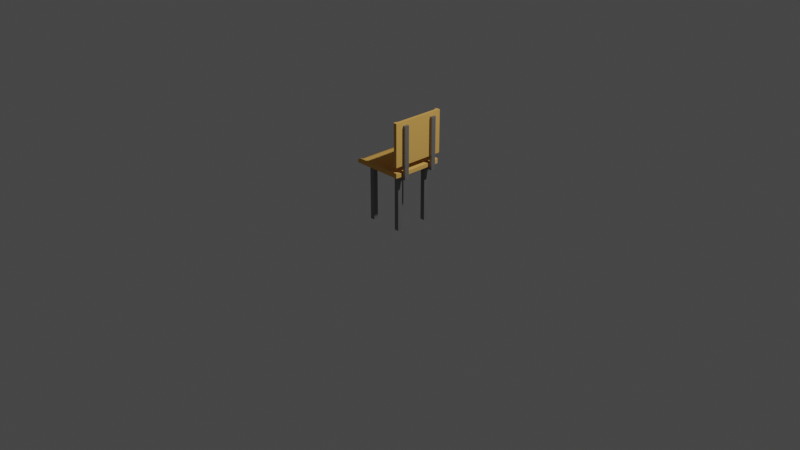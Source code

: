 # Source: chair.blend  (saved by Blender 3.6.11; exported with 4.5.12 LTS)
import bpy
from mathutils import Matrix  # noqa: F401  (used for matrix-valued properties, if any)

bpy.ops.wm.read_factory_settings(use_empty=True)
scene = bpy.context.scene
scene.name = 'Scene'

# ---- collections
col_collection = bpy.data.collections.new('Collection'); scene.collection.children.link(col_collection)

# ---- materials (node trees are filled in below, after node groups)
mat_chair_metal = bpy.data.materials.new('Chair_metal')
mat_chair_metal.alpha_threshold = 0.0
mat_chair_metal.use_transparent_shadow = False
mat_chair_metal.roughness = 0.5
mat_chair_metal.line_color = (0.0, 0.0, 0.0, 1.0)
mat_material = bpy.data.materials.new('Material')
mat_material.use_transparent_shadow = False

# ---- material node trees
mat_chair_metal.use_nodes = True; mat_chair_metal.node_tree.nodes.clear()
_N = mat_chair_metal.node_tree.nodes; _L = mat_chair_metal.node_tree.links
n0 = _N.new('ShaderNodeOutputMaterial'); n0.name = 'Material Output'; n0.location = (300, 300)
n1 = _N.new('ShaderNodeBsdfPrincipled'); n1.name = 'Principled BSDF'; n1.location = (10, 300)
n1.distribution = 'GGX'
n1.subsurface_method = 'RANDOM_WALK_SKIN'
n1.inputs[0].default_value = (0.2423, 0.2423, 0.2423, 1.0)
n1.inputs[1].default_value = 0.5
n1.inputs[3].default_value = 1.45
n1.inputs[27].default_value = (0.0, 0.0, 0.0, 1.0)
n1.inputs[28].default_value = 1.0
_L.new(n1.outputs[0], n0.inputs[0])
n0.is_active_output = True
mat_material.use_nodes = True; mat_material.node_tree.nodes.clear()
_N = mat_material.node_tree.nodes; _L = mat_material.node_tree.links
n0 = _N.new('ShaderNodeBsdfPrincipled'); n0.name = 'Principled BSDF'; n0.location = (10, 300)
n0.distribution = 'GGX'
n0.subsurface_method = 'RANDOM_WALK_SKIN'
n0.inputs[0].default_value = (0.8, 0.4394, 0.1142, 1.0)
n0.inputs[2].default_value = 1.0
n0.inputs[3].default_value = 1.45
n0.inputs[13].default_value = 0.0
n0.inputs[27].default_value = (0.0, 0.0, 0.0, 1.0)
n0.inputs[28].default_value = 1.0
n1 = _N.new('ShaderNodeOutputMaterial'); n1.name = 'Material Output'; n1.location = (300, 300)
_L.new(n0.outputs[0], n1.inputs[0])
n1.is_active_output = True

# ---- world
world_world = bpy.data.worlds.new('World'); scene.world = world_world
world_world.use_nodes = True; world_world.node_tree.nodes.clear()
_N = world_world.node_tree.nodes; _L = world_world.node_tree.links
n0 = _N.new('ShaderNodeOutputWorld'); n0.name = 'World Output'; n0.location = (300, 300)
n1 = _N.new('ShaderNodeBackground'); n1.name = 'Background'; n1.location = (10, 300)
n1.inputs[0].default_value = (0.05088, 0.05088, 0.05088, 1.0)
_L.new(n1.outputs[0], n0.inputs[0])
n0.is_active_output = True
world_world.color = (0.05088, 0.05088, 0.05088)
world_world.use_sun_shadow = False
world_world.sun_shadow_jitter_overblur = 0.0

# ---- cameras
cam_camera = bpy.data.cameras.new('Camera')
cam_camera.clip_end = 100.0
cam_camera.ortho_scale = 7.314

# ---- lights
light_light = bpy.data.lights.new('Light', 'POINT')
light_light.transmission_factor = 0.0
light_light.energy = 1000.0
light_light.shadow_soft_size = 0.1
light_light.shadow_maximum_resolution = 0.006
light_light.use_absolute_resolution = True

# ---- meshes
me_cube = bpy.data.meshes.new('Cube')
me_cube.from_pydata([(0.2015, -0.1526, 0.582), (0.2015, -0.1526, 0.003394), (0.2015, -0.2026, 0.582), (0.2015, -0.2026, 0.003394), (0.1515, -0.1526, 0.582), (0.1515, -0.1526, 0.003394), (0.1515, -0.2026, 0.582), (0.1515, -0.2026, 0.003394), (0.2015, -0.2026, 0.6107), (0.1515, -0.2026, 0.6107), (0.2015, -0.1526, 0.6107), (0.1515, -0.1526, 0.6107), (-0.01445, -0.2026, 0.582), (-0.01445, -0.1526, 0.582), (-0.01445, -0.2026, 0.6107), (-0.01445, -0.1526, 0.6107), (0.1515, 0.0, 0.582), (0.2015, 0.0, 0.582), (0.1515, 0.0, 0.6107), (0.2015, 0.0, 0.6107), (-0.2015, -0.1526, 0.582), (-0.2015, -0.1526, 0.003394), (-0.2015, -0.2026, 0.582), (-0.2015, -0.2026, 0.003394), (-0.1515, -0.1526, 0.582), (-0.1515, -0.1526, 0.003394), (-0.1515, -0.2026, 0.582), (-0.1515, -0.2026, 0.003394), (-0.2015, -0.2026, 0.6107), (-0.1515, -0.2026, 0.6107), (-0.2015, -0.1526, 0.6107), (-0.1515, -0.1526, 0.6107), (0.01445, -0.2026, 0.582), (0.01445, -0.1526, 0.582), (0.01445, -0.2026, 0.6107), (0.01445, -0.1526, 0.6107), (-0.1515, 0.0, 0.582), (-0.2015, 0.0, 0.582), (-0.1515, 0.0, 0.6107), (-0.2015, 0.0, 0.6107), (0.2015, 0.1526, 0.582), (0.2015, 0.1526, 0.003394), (0.2015, 0.2026, 0.582), (0.2015, 0.2026, 0.003394), (0.1515, 0.1526, 0.582), (0.1515, 0.1526, 0.003394), (0.1515, 0.2026, 0.582), (0.1515, 0.2026, 0.003394), (0.2015, 0.2026, 0.6107), (0.1515, 0.2026, 0.6107), (0.2015, 0.1526, 0.6107), (0.1515, 0.1526, 0.6107), (-0.01445, 0.2026, 0.582), (-0.01445, 0.1526, 0.582), (-0.01445, 0.2026, 0.6107), (-0.01445, 0.1526, 0.6107), (-0.2015, 0.1526, 0.582), (-0.2015, 0.1526, 0.003394), (-0.2015, 0.2026, 0.582), (-0.2015, 0.2026, 0.003394), (-0.1515, 0.1526, 0.582), (-0.1515, 0.1526, 0.003394), (-0.1515, 0.2026, 0.582), (-0.1515, 0.2026, 0.003394), (-0.2015, 0.2026, 0.6107), (-0.1515, 0.2026, 0.6107), (-0.2015, 0.1526, 0.6107), (-0.1515, 0.1526, 0.6107), (0.01445, 0.2026, 0.582), (0.01445, 0.1526, 0.582), (0.01445, 0.2026, 0.6107), (0.01445, 0.1526, 0.6107), (-0.2582, -0.2428, 0.6099), (-0.2582, -0.2428, 0.6499), (-0.2582, 0.2428, 0.6099), (-0.2582, 0.2428, 0.6499), (0.2582, -0.2428, 0.6099), (0.2582, -0.2428, 0.6499), (0.2582, 0.2428, 0.6099), (0.2582, 0.2428, 0.6499), (-0.2582, -0.2654, 0.6123), (-0.2582, -0.2654, 0.6637), (0.2582, -0.2654, 0.6637), (0.2582, -0.2654, 0.6123), (-0.2582, 0.2654, 0.6637), (-0.2582, 0.2654, 0.6123), (0.2582, 0.2654, 0.6123), (0.2582, 0.2654, 0.6637), (-0.2582, -0.2802, 0.6123), (-0.2582, -0.2802, 0.6637), (0.2582, -0.2802, 0.6637), (0.2582, -0.2802, 0.6123), (-0.2582, 0.277, 0.6637), (-0.2582, 0.277, 0.6123), (0.2582, 0.277, 0.6123), (0.2582, 0.277, 0.6637), (-0.295, 0.2428, 0.6123), (-0.295, -0.2428, 0.6123), (-0.295, -0.222, 0.636), (-0.295, 0.222, 0.636), (-0.295, -0.2654, 0.6138), (-0.295, -0.2654, 0.6442), (-0.295, 0.2654, 0.6442), (-0.295, 0.2654, 0.6138), (-0.295, -0.2802, 0.6138), (-0.295, -0.2802, 0.6442), (-0.295, 0.277, 0.6442), (-0.295, 0.277, 0.6138), (0.2686, -0.1526, 0.582), (0.2686, -0.2026, 0.582), (0.2686, -0.1526, 0.6107), (0.2686, -0.2026, 0.6107), (0.2686, 0.1526, 0.582), (0.2686, 0.2026, 0.582), (0.2686, 0.1526, 0.6107), (0.2686, 0.2026, 0.6107), (0.2981, -0.1526, 0.582), (0.2981, -0.2026, 0.582), (0.2981, -0.1526, 0.6107), (0.2981, -0.2026, 0.6107), (0.2981, 0.1526, 0.582), (0.2981, 0.2026, 0.582), (0.2981, 0.1526, 0.6107), (0.2981, 0.2026, 0.6107), (0.2686, -0.1526, 1.137), (0.2686, -0.2026, 1.137), (0.2686, 0.1526, 1.137), (0.2686, 0.2026, 1.137), (0.2981, -0.1526, 1.137), (0.2981, -0.2026, 1.137), (0.2981, 0.1526, 1.137), (0.2981, 0.2026, 1.137), (0.2225, -0.274, 0.7263), (0.2225, -0.274, 1.177), (0.2225, 0.274, 0.7263), (0.2225, 0.274, 1.177), (0.2676, -0.274, 0.7263), (0.2676, -0.274, 1.177), (0.2676, 0.274, 0.7263), (0.2676, 0.274, 1.177), (0.2376, 0.2341, 0.7263), (0.2376, -0.2341, 0.7263), (0.2376, -0.2341, 1.177), (0.2376, 0.2341, 1.177), (0.2311, -0.2872, 0.7263), (0.2311, -0.2872, 1.177), (0.2676, -0.2872, 1.177), (0.2676, -0.2872, 0.7263), (0.2311, 0.2865, 1.177), (0.2311, 0.2865, 0.7263), (0.2676, 0.2865, 0.7263), (0.2676, 0.2865, 1.177)], [], [(4, 6, 12, 13), (3, 2, 6, 7), (7, 6, 4, 5), (5, 1, 3, 7), (1, 0, 2, 3), (5, 4, 0, 1), (10, 11, 9, 8), (8, 2, 109, 111), (10, 0, 17, 19), (6, 2, 8, 9), (13, 12, 14, 15), (6, 9, 14, 12), (9, 11, 15, 14), (11, 4, 13, 15), (17, 16, 18, 19), (0, 4, 16, 17), (4, 11, 18, 16), (11, 10, 19, 18), (24, 33, 32, 26), (23, 27, 26, 22), (27, 25, 24, 26), (25, 27, 23, 21), (21, 23, 22, 20), (25, 21, 20, 24), (30, 28, 29, 31), (22, 28, 30, 20), (30, 39, 37, 20), (26, 29, 28, 22), (33, 35, 34, 32), (26, 32, 34, 29), (29, 34, 35, 31), (31, 35, 33, 24), (37, 39, 38, 36), (20, 37, 36, 24), (24, 36, 38, 31), (31, 38, 39, 30), (44, 53, 52, 46), (43, 47, 46, 42), (47, 45, 44, 46), (45, 47, 43, 41), (41, 43, 42, 40), (45, 41, 40, 44), (50, 48, 49, 51), (48, 50, 114, 115), (50, 19, 17, 40), (46, 49, 48, 42), (53, 55, 54, 52), (46, 52, 54, 49), (49, 54, 55, 51), (51, 55, 53, 44), (40, 17, 16, 44), (44, 16, 18, 51), (51, 18, 19, 50), (60, 62, 68, 69), (59, 58, 62, 63), (63, 62, 60, 61), (61, 57, 59, 63), (57, 56, 58, 59), (61, 60, 56, 57), (66, 67, 65, 64), (58, 56, 66, 64), (66, 56, 37, 39), (62, 58, 64, 65), (69, 68, 70, 71), (62, 65, 70, 68), (65, 67, 71, 70), (67, 60, 69, 71), (56, 60, 36, 37), (60, 67, 38, 36), (67, 66, 39, 38), (93, 85, 103, 107), (79, 78, 86, 87), (78, 79, 77, 76), (77, 73, 81, 82), (74, 78, 76, 72), (79, 75, 73, 77), (82, 81, 89, 90), (76, 77, 82, 83), (80, 88, 104, 100), (72, 76, 83, 80), (84, 87, 95, 92), (78, 74, 85, 86), (75, 79, 87, 84), (88, 89, 105, 104), (91, 90, 89, 88), (83, 82, 90, 91), (80, 83, 91, 88), (84, 92, 106, 102), (93, 92, 95, 94), (74, 72, 97, 96), (87, 86, 94, 95), (86, 85, 93, 94), (97, 98, 99, 96), (98, 97, 100, 101), (96, 99, 102, 103), (101, 100, 104, 105), (103, 102, 106, 107), (89, 81, 101, 105), (92, 93, 107, 106), (73, 75, 99, 98), (72, 80, 100, 97), (85, 74, 96, 103), (81, 73, 98, 101), (75, 84, 102, 99), (109, 108, 116, 117), (108, 110, 118, 116), (50, 40, 112, 114), (40, 42, 113, 112), (10, 8, 111, 110), (2, 0, 108, 109), (0, 10, 110, 108), (42, 48, 115, 113), (117, 116, 118, 119), (121, 123, 122, 120), (113, 115, 123, 121), (114, 122, 130, 126), (111, 109, 117, 119), (118, 110, 124, 128), (114, 112, 120, 122), (112, 113, 121, 120), (127, 126, 130, 131), (124, 125, 129, 128), (123, 115, 127, 131), (115, 114, 126, 127), (110, 111, 125, 124), (122, 123, 131, 130), (111, 119, 129, 125), (119, 118, 128, 129), (135, 134, 140, 143), (135, 139, 151, 148), (138, 139, 137, 136), (137, 133, 145, 146), (147, 146, 145, 144), (141, 142, 143, 140), (132, 133, 142, 141), (136, 137, 146, 147), (132, 136, 147, 144), (133, 132, 144, 145), (149, 148, 151, 150), (134, 135, 148, 149), (139, 138, 150, 151), (138, 134, 149, 150), (135, 143, 139), (133, 137, 142), (139, 143, 142, 137), (134, 138, 140), (132, 141, 136), (136, 141, 140, 138)])
me_cube.polygons.foreach_set('use_smooth', [0, 0, 0, 0, 0, 0, 0, 0, 0, 0, 0, 0, 0, 0, 0, 0, 0, 0, 0, 0, 0, 0, 0, 0, 0, 0, 0, 0, 0, 0, 0, 0, 0, 0, 0, 0, 0, 0, 0, 0, 0, 0, 0, 0, 0, 0, 0, 0, 0, 0, 0, 0, 0, 0, 0, 0, 0, 0, 0, 0, 0, 0, 0, 0, 0, 0, 0, 0, 0, 0, 0, 0, 0, 1, 0, 1, 1, 0, 0, 0, 1, 0, 1, 0, 0, 0, 0, 1, 0, 0, 0, 0, 0, 0, 0, 0, 0, 1, 0, 1, 0, 0, 1, 1, 0, 0, 0, 0, 0, 0, 0, 0, 0, 0, 0, 0, 0, 0, 0, 0, 0, 0, 0, 0, 0, 0, 0, 0, 1, 0, 0, 0, 0, 1, 1, 0, 0, 1, 0, 1, 0, 0, 0, 0, 0, 0, 0, 0])
me_cube.polygons.foreach_set('material_index', [0, 0, 0, 0, 0, 0, 0, 0, 0, 0, 0, 0, 0, 0, 0, 0, 0, 0, 0, 0, 0, 0, 0, 0, 0, 0, 0, 0, 0, 0, 0, 0, 0, 0, 0, 0, 0, 0, 0, 0, 0, 0, 0, 0, 0, 0, 0, 0, 0, 0, 0, 0, 0, 0, 0, 0, 0, 0, 0, 0, 0, 0, 0, 0, 0, 0, 0, 0, 0, 0, 1, 1, 1, 1, 1, 1, 1, 1, 1, 1, 1, 1, 1, 1, 1, 1, 1, 1, 1, 1, 1, 1, 1, 1, 1, 1, 1, 1, 1, 1, 1, 1, 1, 1, 0, 0, 0, 0, 0, 0, 0, 0, 0, 0, 0, 0, 0, 0, 0, 0, 0, 0, 0, 0, 0, 0, 0, 0, 1, 1, 1, 1, 1, 1, 1, 1, 1, 1, 1, 1, 1, 1, 1, 1, 1, 1, 1, 1])
_uv = me_cube.uv_layers.new(name='UVMap')
_uv.uv.foreach_set('vector', [0.625, 0.25, 0.625, 0.0, 0.625, 0.0, 0.625, 0.25, 0.375, 0.75, 0.625, 0.75, 0.625, 1.0, 0.375, 1.0, 0.375, 0.0, 0.625, 0.0, 0.625, 0.25, 0.375, 0.25, 0.125, 0.5, 0.375, 0.5, 0.375, 0.75, 0.125, 0.75, 0.375, 0.5, 0.625, 0.5, 0.625, 0.75, 0.375, 0.75, 0.375, 0.25, 0.625, 0.25, 0.625, 0.5, 0.375, 0.5, 0.625, 0.5, 0.875, 0.5, 0.875, 0.75, 0.625, 0.75, 0.625, 0.75, 0.625, 0.75, 0.625, 0.75, 0.625, 0.75, 0.625, 0.5, 0.625, 0.5, 0.625, 0.5, 0.625, 0.5, 0.625, 1.0, 0.625, 0.75, 0.625, 0.75, 0.625, 1.0, 0.625, 0.25, 0.625, 0.0, 0.625, 0.0, 0.625, 0.25, 0.625, 1.0, 0.625, 1.0, 0.625, 1.0, 0.625, 1.0, 0.875, 0.75, 0.875, 0.5, 0.875, 0.5, 0.875, 0.75, 0.625, 0.25, 0.625, 0.25, 0.625, 0.25, 0.625, 0.25, 0.625, 0.5, 0.625, 0.25, 0.625, 0.25, 0.625, 0.5, 0.625, 0.5, 0.625, 0.25, 0.625, 0.25, 0.625, 0.5, 0.625, 0.25, 0.625, 0.25, 0.625, 0.25, 0.625, 0.25, 0.875, 0.5, 0.625, 0.5, 0.625, 0.5, 0.875, 0.5, 0.625, 0.25, 0.625, 0.25, 0.625, 0.0, 0.625, 0.0, 0.375, 0.75, 0.375, 1.0, 0.625, 1.0, 0.625, 0.75, 0.375, 0.0, 0.375, 0.25, 0.625, 0.25, 0.625, 0.0, 0.125, 0.5, 0.125, 0.75, 0.375, 0.75, 0.375, 0.5, 0.375, 0.5, 0.375, 0.75, 0.625, 0.75, 0.625, 0.5, 0.375, 0.25, 0.375, 0.5, 0.625, 0.5, 0.625, 0.25, 0.625, 0.5, 0.625, 0.75, 0.875, 0.75, 0.875, 0.5, 0.625, 0.75, 0.625, 0.75, 0.625, 0.5, 0.625, 0.5, 0.625, 0.5, 0.625, 0.5, 0.625, 0.5, 0.625, 0.5, 0.625, 1.0, 0.625, 1.0, 0.625, 0.75, 0.625, 0.75, 0.625, 0.25, 0.625, 0.25, 0.625, 0.0, 0.625, 0.0, 0.625, 1.0, 0.625, 1.0, 0.625, 1.0, 0.625, 1.0, 0.875, 0.75, 0.875, 0.75, 0.875, 0.5, 0.875, 0.5, 0.625, 0.25, 0.625, 0.25, 0.625, 0.25, 0.625, 0.25, 0.625, 0.5, 0.625, 0.5, 0.625, 0.25, 0.625, 0.25, 0.625, 0.5, 0.625, 0.5, 0.625, 0.25, 0.625, 0.25, 0.625, 0.25, 0.625, 0.25, 0.625, 0.25, 0.625, 0.25, 0.875, 0.5, 0.875, 0.5, 0.625, 0.5, 0.625, 0.5, 0.625, 0.25, 0.625, 0.25, 0.625, 0.0, 0.625, 0.0, 0.375, 0.75, 0.375, 1.0, 0.625, 1.0, 0.625, 0.75, 0.375, 0.0, 0.375, 0.25, 0.625, 0.25, 0.625, 0.0, 0.125, 0.5, 0.125, 0.75, 0.375, 0.75, 0.375, 0.5, 0.375, 0.5, 0.375, 0.75, 0.625, 0.75, 0.625, 0.5, 0.375, 0.25, 0.375, 0.5, 0.625, 0.5, 0.625, 0.25, 0.625, 0.5, 0.625, 0.75, 0.875, 0.75, 0.875, 0.5, 0.625, 0.75, 0.625, 0.5, 0.625, 0.5, 0.625, 0.75, 0.625, 0.5, 0.625, 0.5, 0.625, 0.5, 0.625, 0.5, 0.625, 1.0, 0.625, 1.0, 0.625, 0.75, 0.625, 0.75, 0.625, 0.25, 0.625, 0.25, 0.625, 0.0, 0.625, 0.0, 0.625, 1.0, 0.625, 1.0, 0.625, 1.0, 0.625, 1.0, 0.875, 0.75, 0.875, 0.75, 0.875, 0.5, 0.875, 0.5, 0.625, 0.25, 0.625, 0.25, 0.625, 0.25, 0.625, 0.25, 0.625, 0.5, 0.625, 0.5, 0.625, 0.25, 0.625, 0.25, 0.625, 0.25, 0.625, 0.25, 0.625, 0.25, 0.625, 0.25, 0.875, 0.5, 0.875, 0.5, 0.625, 0.5, 0.625, 0.5, 0.625, 0.25, 0.625, 0.0, 0.625, 0.0, 0.625, 0.25, 0.375, 0.75, 0.625, 0.75, 0.625, 1.0, 0.375, 1.0, 0.375, 0.0, 0.625, 0.0, 0.625, 0.25, 0.375, 0.25, 0.125, 0.5, 0.375, 0.5, 0.375, 0.75, 0.125, 0.75, 0.375, 0.5, 0.625, 0.5, 0.625, 0.75, 0.375, 0.75, 0.375, 0.25, 0.625, 0.25, 0.625, 0.5, 0.375, 0.5, 0.625, 0.5, 0.875, 0.5, 0.875, 0.75, 0.625, 0.75, 0.625, 0.75, 0.625, 0.5, 0.625, 0.5, 0.625, 0.75, 0.625, 0.5, 0.625, 0.5, 0.625, 0.5, 0.625, 0.5, 0.625, 1.0, 0.625, 0.75, 0.625, 0.75, 0.625, 1.0, 0.625, 0.25, 0.625, 0.0, 0.625, 0.0, 0.625, 0.25, 0.625, 1.0, 0.625, 1.0, 0.625, 1.0, 0.625, 1.0, 0.875, 0.75, 0.875, 0.5, 0.875, 0.5, 0.875, 0.75, 0.625, 0.25, 0.625, 0.25, 0.625, 0.25, 0.625, 0.25, 0.625, 0.5, 0.625, 0.25, 0.625, 0.25, 0.625, 0.5, 0.625, 0.25, 0.625, 0.25, 0.625, 0.25, 0.625, 0.25, 0.875, 0.5, 0.625, 0.5, 0.625, 0.5, 0.875, 0.5, 0.125, 0.5, 0.125, 0.5, 0.125, 0.5, 0.125, 0.5, 0.625, 0.5, 0.375, 0.5, 0.375, 0.5, 0.625, 0.5, 0.375, 0.5, 0.625, 0.5, 0.625, 0.75, 0.375, 0.75, 0.625, 0.75, 0.875, 0.75, 0.875, 0.75, 0.625, 0.75, 0.125, 0.5, 0.375, 0.5, 0.375, 0.75, 0.125, 0.75, 0.625, 0.5, 0.875, 0.5, 0.875, 0.75, 0.625, 0.75, 0.625, 0.75, 0.875, 0.75, 0.875, 0.75, 0.625, 0.75, 0.375, 0.75, 0.625, 0.75, 0.625, 0.75, 0.375, 0.75, 0.125, 0.75, 0.125, 0.75, 0.125, 0.75, 0.125, 0.75, 0.125, 0.75, 0.375, 0.75, 0.375, 0.75, 0.125, 0.75, 0.875, 0.5, 0.625, 0.5, 0.625, 0.5, 0.875, 0.5, 0.375, 0.5, 0.125, 0.5, 0.125, 0.5, 0.375, 0.5, 0.875, 0.5, 0.625, 0.5, 0.625, 0.5, 0.875, 0.5, 0.375, 1.0, 0.625, 1.0, 0.625, 1.0, 0.375, 1.0, 0.375, 0.75, 0.625, 0.75, 0.625, 1.0, 0.375, 1.0, 0.375, 0.75, 0.625, 0.75, 0.625, 0.75, 0.375, 0.75, 0.125, 0.75, 0.375, 0.75, 0.375, 0.75, 0.125, 0.75, 0.875, 0.5, 0.875, 0.5, 0.875, 0.5, 0.875, 0.5, 0.375, 0.25, 0.625, 0.25, 0.625, 0.5, 0.375, 0.5, 0.125, 0.5, 0.125, 0.75, 0.125, 0.75, 0.125, 0.5, 0.625, 0.5, 0.375, 0.5, 0.375, 0.5, 0.625, 0.5, 0.375, 0.5, 0.125, 0.5, 0.125, 0.5, 0.375, 0.5, 0.375, 0.0, 0.625, 0.0, 0.625, 0.25, 0.375, 0.25, 0.625, 0.0, 0.375, 0.0, 0.375, 0.0, 0.625, 0.0, 0.375, 0.25, 0.625, 0.25, 0.625, 0.25, 0.375, 0.25, 0.625, 0.0, 0.375, 0.0, 0.375, 0.0, 0.625, 0.0, 0.375, 0.25, 0.625, 0.25, 0.625, 0.25, 0.375, 0.25, 0.875, 0.75, 0.875, 0.75, 0.875, 0.75, 0.875, 0.75, 0.625, 0.25, 0.375, 0.25, 0.375, 0.25, 0.625, 0.25, 0.875, 0.75, 0.875, 0.5, 0.875, 0.5, 0.875, 0.75, 0.125, 0.75, 0.125, 0.75, 0.125, 0.75, 0.125, 0.75, 0.125, 0.5, 0.125, 0.5, 0.125, 0.5, 0.125, 0.5, 0.875, 0.75, 0.875, 0.75, 0.875, 0.75, 0.875, 0.75, 0.875, 0.5, 0.875, 0.5, 0.875, 0.5, 0.875, 0.5, 0.625, 0.75, 0.625, 0.5, 0.625, 0.5, 0.625, 0.75, 0.625, 0.5, 0.625, 0.5, 0.625, 0.5, 0.625, 0.5, 0.625, 0.5, 0.625, 0.5, 0.625, 0.5, 0.625, 0.5, 0.625, 0.5, 0.625, 0.75, 0.625, 0.75, 0.625, 0.5, 0.625, 0.5, 0.625, 0.75, 0.625, 0.75, 0.625, 0.5, 0.625, 0.75, 0.625, 0.5, 0.625, 0.5, 0.625, 0.75, 0.625, 0.5, 0.625, 0.5, 0.625, 0.5, 0.625, 0.5, 0.625, 0.75, 0.625, 0.75, 0.625, 0.75, 0.625, 0.75, 0.625, 0.75, 0.625, 0.5, 0.625, 0.5, 0.625, 0.75, 0.625, 0.75, 0.625, 0.75, 0.625, 0.5, 0.625, 0.5, 0.625, 0.75, 0.625, 0.75, 0.625, 0.75, 0.625, 0.75, 0.625, 0.5, 0.625, 0.5, 0.625, 0.5, 0.625, 0.5, 0.625, 0.75, 0.625, 0.75, 0.625, 0.75, 0.625, 0.75, 0.625, 0.5, 0.625, 0.5, 0.625, 0.5, 0.625, 0.5, 0.625, 0.5, 0.625, 0.5, 0.625, 0.5, 0.625, 0.5, 0.625, 0.5, 0.625, 0.75, 0.625, 0.75, 0.625, 0.5, 0.625, 0.75, 0.625, 0.5, 0.625, 0.5, 0.625, 0.75, 0.625, 0.5, 0.625, 0.75, 0.625, 0.75, 0.625, 0.5, 0.625, 0.75, 0.625, 0.75, 0.625, 0.75, 0.625, 0.75, 0.625, 0.75, 0.625, 0.5, 0.625, 0.5, 0.625, 0.75, 0.625, 0.5, 0.625, 0.75, 0.625, 0.75, 0.625, 0.5, 0.625, 0.5, 0.625, 0.75, 0.625, 0.75, 0.625, 0.5, 0.625, 0.75, 0.625, 0.75, 0.625, 0.75, 0.625, 0.75, 0.625, 0.75, 0.625, 0.5, 0.625, 0.5, 0.625, 0.75, 0.625, 0.25, 0.375, 0.25, 0.375, 0.25, 0.625, 0.25, 0.0, 0.0, 0.0, 0.0, 0.0, 0.0, 0.0, 0.0, 0.375, 0.5, 0.625, 0.5, 0.625, 0.75, 0.375, 0.75, 0.0, 0.0, 0.0, 0.0, 0.0, 0.0, 0.0, 0.0, 0.375, 0.75, 0.625, 0.75, 0.625, 1.0, 0.375, 1.0, 0.375, 0.0, 0.625, 0.0, 0.625, 0.25, 0.375, 0.25, 0.375, 1.0, 0.625, 1.0, 0.625, 1.0, 0.375, 1.0, 0.375, 0.75, 0.625, 0.75, 0.625, 0.75, 0.375, 0.75, 0.0, 0.0, 0.0, 0.0, 0.0, 0.0, 0.0, 0.0, 0.625, 1.0, 0.375, 1.0, 0.375, 1.0, 0.625, 1.0, 0.375, 0.25, 0.625, 0.25, 0.625, 0.5, 0.375, 0.5, 0.375, 0.25, 0.625, 0.25, 0.625, 0.25, 0.375, 0.25, 0.625, 0.5, 0.375, 0.5, 0.375, 0.5, 0.625, 0.5, 0.0, 0.0, 0.0, 0.0, 0.0, 0.0, 0.0, 0.0, 0.625, 0.25, 0.625, 0.25, 0.0, 0.0, 0.625, 1.0, 0.0, 0.0, 0.625, 1.0, 0.0, 0.0, 0.0, 0.0, 0.625, 0.0, 0.0, 0.0, 0.375, 0.25, 0.0, 0.0, 0.375, 0.25, 0.375, 1.0, 0.375, 1.0, 0.0, 0.0, 0.0, 0.0, 0.375, 1.0, 0.375, 0.25, 0.0, 0.0])
me_cube.materials.append(mat_chair_metal)
me_cube.materials.append(mat_material)
me_cube.use_mirror_vertex_groups = False
me_cube.update()

# ---- objects
ob_cube = bpy.data.objects.new('Cube', me_cube)
ob_light = bpy.data.objects.new('Light', light_light)
ob_camera = bpy.data.objects.new('Camera', cam_camera)

# ---- transforms, parenting, visibility, modifiers, constraints
ob_cube.location = (0.0, 0.0, 0.0)
ob_cube.lock_rotations_4d = False
ob_cube.empty_display_type = 'ARROWS'
ob_cube.lineart.crease_threshold = 0.0
ob_light.location = (4.076, 1.005, 5.904)
ob_light.rotation_euler = (0.6503, 0.05522, 1.866)
ob_light.lock_rotations_4d = False
ob_light.empty_display_type = 'ARROWS'
ob_light.color = (0.0, 0.0, 0.0, 0.0)
ob_light.lineart.crease_threshold = 0.0
ob_camera.location = (7.359, -6.926, 4.958)
ob_camera.rotation_euler = (1.109, 0.0, 0.8149)
ob_camera.lock_rotations_4d = False
ob_camera.empty_display_type = 'ARROWS'
ob_camera.color = (0.0, 0.0, 0.0, 0.0)
ob_camera.display_type = 'WIRE'
ob_camera.lineart.crease_threshold = 0.0

# ---- collection membership
col_collection.objects.link(ob_cube)
col_collection.objects.link(ob_light)
col_collection.objects.link(ob_camera)

# ---- scene / render settings (as saved in the file)
scene.camera = ob_camera
scene.frame_start = 1; scene.frame_end = 250; scene.frame_set(1)
scene.render.engine = 'BLENDER_EEVEE_NEXT'
scene.cycles.sampling_pattern = 'TABULATED_SOBOL'
scene.view_settings.view_transform = 'Filmic'
bpy.context.view_layer.update()
